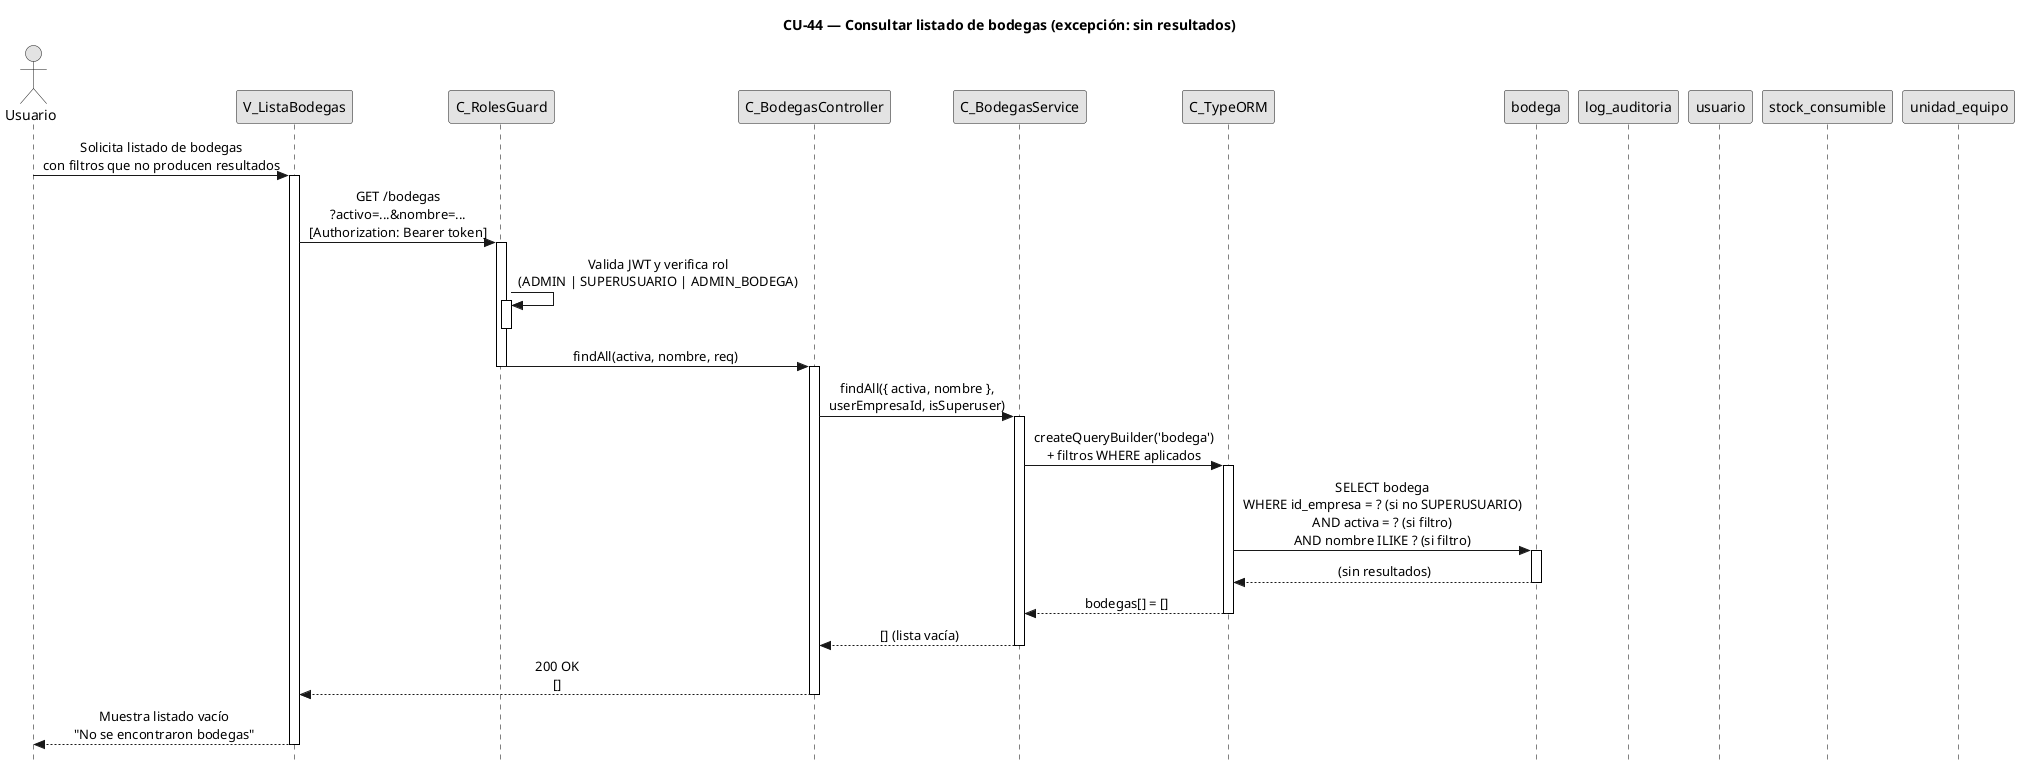

The diagram above was rendered by PlantUML. Its source (embedded in the PNG):
@startuml CU44-exc-sin-resultados
title CU-44 — Consultar listado de bodegas (excepción: sin resultados)

skinparam style strictuml
skinparam monochrome true
skinparam shadowing false
skinparam sequenceMessageAlign center
skinparam sequence {
  MessageAlign center
  LifeLineBorderColor black
}
hide footbox

actor "Usuario" as user
participant "V_ListaBodegas" as view
participant "C_RolesGuard" as guard
participant "C_BodegasController" as ctrl
participant "C_BodegasService" as svc
participant "C_TypeORM" as orm
participant "bodega" as bent
participant "log_auditoria" as aent
participant "usuario" as uent
participant "stock_consumible" as scent
participant "unidad_equipo" as ueent

user -> view : Solicita listado de bodegas\ncon filtros que no producen resultados
activate view

view -> guard : GET /bodegas\n?activo=...&nombre=...\n[Authorization: Bearer token]
activate guard

guard -> guard : Valida JWT y verifica rol\n(ADMIN | SUPERUSUARIO | ADMIN_BODEGA)
activate guard
deactivate guard

guard -> ctrl : findAll(activa, nombre, req)
deactivate guard
activate ctrl

ctrl -> svc : findAll({ activa, nombre },\nuserEmpresaId, isSuperuser)
activate svc

svc -> orm : createQueryBuilder('bodega')\n+ filtros WHERE aplicados
activate orm

orm -> bent : SELECT bodega\nWHERE id_empresa = ? (si no SUPERUSUARIO)\nAND activa = ? (si filtro)\nAND nombre ILIKE ? (si filtro)
activate bent
bent --> orm : (sin resultados)
deactivate bent

orm --> svc : bodegas[] = []
deactivate orm

svc --> ctrl : [] (lista vacía)
deactivate svc

ctrl --> view : 200 OK\n[]
deactivate ctrl

view --> user : Muestra listado vacío\n"No se encontraron bodegas"
deactivate view

@enduml